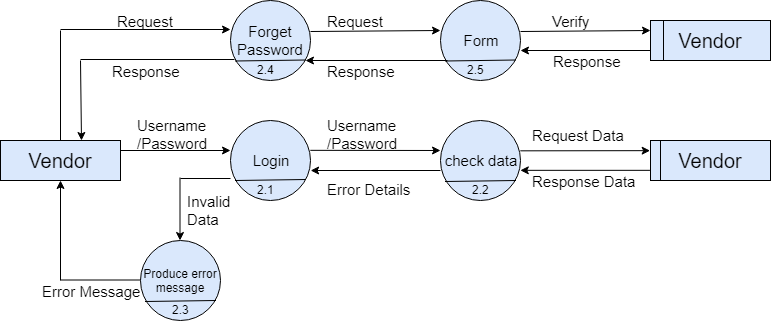

The diagram above was exported from draw.io. Its source (the exported page's mxGraphModel, read from the mxfile embedded in the PNG):
<mxGraphModel dx="840" dy="465" grid="1" gridSize="10" guides="1" tooltips="1" connect="1" arrows="1" fold="1" page="1" pageScale="1" pageWidth="850" pageHeight="1100" math="0" shadow="0">
  <root>
    <mxCell id="0" />
    <mxCell id="1" parent="0" />
    <mxCell id="EE8Tlj84C2X-G2Vxg_2L-1" value="&lt;font style=&quot;font-size: 20px&quot;&gt;Vendor&lt;/font&gt;" style="rounded=0;whiteSpace=wrap;html=1;fillColor=#dae8fc;strokeColor=#000000;" vertex="1" parent="1">
      <mxGeometry x="60" y="200" width="120" height="40" as="geometry" />
    </mxCell>
    <mxCell id="EE8Tlj84C2X-G2Vxg_2L-2" value="&lt;font style=&quot;font-size: 15px&quot;&gt;Forget Password&lt;/font&gt;" style="ellipse;whiteSpace=wrap;html=1;aspect=fixed;fillColor=#dae8fc;strokeColor=#000000;" vertex="1" parent="1">
      <mxGeometry x="290" y="60" width="80" height="80" as="geometry" />
    </mxCell>
    <mxCell id="EE8Tlj84C2X-G2Vxg_2L-3" value="&lt;font style=&quot;font-size: 15px&quot;&gt;Form&lt;/font&gt;" style="ellipse;whiteSpace=wrap;html=1;aspect=fixed;fillColor=#dae8fc;strokeColor=#000000;" vertex="1" parent="1">
      <mxGeometry x="500" y="60" width="80" height="80" as="geometry" />
    </mxCell>
    <mxCell id="EE8Tlj84C2X-G2Vxg_2L-4" value="&lt;span&gt;&lt;font style=&quot;font-size: 20px&quot;&gt;Vendor&lt;/font&gt;&lt;/span&gt;" style="rounded=0;whiteSpace=wrap;html=1;fillColor=#dae8fc;strokeColor=#000000;" vertex="1" parent="1">
      <mxGeometry x="710" y="80" width="120" height="40" as="geometry" />
    </mxCell>
    <mxCell id="EE8Tlj84C2X-G2Vxg_2L-5" value="" style="endArrow=classic;html=1;entryX=0;entryY=0.363;entryDx=0;entryDy=0;entryPerimeter=0;" edge="1" parent="1" target="EE8Tlj84C2X-G2Vxg_2L-2">
      <mxGeometry width="50" height="50" relative="1" as="geometry">
        <mxPoint x="120" y="89" as="sourcePoint" />
        <mxPoint x="90" y="160" as="targetPoint" />
      </mxGeometry>
    </mxCell>
    <mxCell id="EE8Tlj84C2X-G2Vxg_2L-6" value="" style="endArrow=classic;html=1;entryX=0;entryY=0.363;entryDx=0;entryDy=0;entryPerimeter=0;exitX=1;exitY=0.25;exitDx=0;exitDy=0;" edge="1" parent="1">
      <mxGeometry width="50" height="50" relative="1" as="geometry">
        <mxPoint x="370" y="91" as="sourcePoint" />
        <mxPoint x="500" y="90" as="targetPoint" />
      </mxGeometry>
    </mxCell>
    <mxCell id="EE8Tlj84C2X-G2Vxg_2L-7" value="" style="endArrow=classic;html=1;entryX=0;entryY=0.363;entryDx=0;entryDy=0;entryPerimeter=0;exitX=1;exitY=0.25;exitDx=0;exitDy=0;" edge="1" parent="1">
      <mxGeometry width="50" height="50" relative="1" as="geometry">
        <mxPoint x="580" y="91" as="sourcePoint" />
        <mxPoint x="710" y="90" as="targetPoint" />
      </mxGeometry>
    </mxCell>
    <mxCell id="EE8Tlj84C2X-G2Vxg_2L-8" value="" style="endArrow=none;html=1;exitX=0.5;exitY=0;exitDx=0;exitDy=0;" edge="1" parent="1" source="EE8Tlj84C2X-G2Vxg_2L-1">
      <mxGeometry width="50" height="50" relative="1" as="geometry">
        <mxPoint x="120" y="160" as="sourcePoint" />
        <mxPoint x="120" y="90" as="targetPoint" />
      </mxGeometry>
    </mxCell>
    <mxCell id="EE8Tlj84C2X-G2Vxg_2L-9" value="" style="endArrow=classic;html=1;entryX=0.675;entryY=0;entryDx=0;entryDy=0;entryPerimeter=0;" edge="1" parent="1" target="EE8Tlj84C2X-G2Vxg_2L-1">
      <mxGeometry width="50" height="50" relative="1" as="geometry">
        <mxPoint x="140" y="120" as="sourcePoint" />
        <mxPoint x="140" y="160" as="targetPoint" />
      </mxGeometry>
    </mxCell>
    <mxCell id="EE8Tlj84C2X-G2Vxg_2L-10" value="" style="endArrow=none;html=1;entryX=0.05;entryY=0.738;entryDx=0;entryDy=0;entryPerimeter=0;" edge="1" parent="1" target="EE8Tlj84C2X-G2Vxg_2L-2">
      <mxGeometry width="50" height="50" relative="1" as="geometry">
        <mxPoint x="140" y="119" as="sourcePoint" />
        <mxPoint x="290" y="119" as="targetPoint" />
      </mxGeometry>
    </mxCell>
    <mxCell id="EE8Tlj84C2X-G2Vxg_2L-11" value="" style="endArrow=none;html=1;" edge="1" parent="1">
      <mxGeometry width="50" height="50" relative="1" as="geometry">
        <mxPoint x="723" y="80" as="sourcePoint" />
        <mxPoint x="723" y="120" as="targetPoint" />
      </mxGeometry>
    </mxCell>
    <mxCell id="EE8Tlj84C2X-G2Vxg_2L-12" value="" style="endArrow=classic;html=1;exitX=0;exitY=0.75;exitDx=0;exitDy=0;entryX=1;entryY=0.625;entryDx=0;entryDy=0;entryPerimeter=0;" edge="1" parent="1" source="EE8Tlj84C2X-G2Vxg_2L-4" target="EE8Tlj84C2X-G2Vxg_2L-3">
      <mxGeometry width="50" height="50" relative="1" as="geometry">
        <mxPoint x="70" y="270" as="sourcePoint" />
        <mxPoint x="120" y="220" as="targetPoint" />
      </mxGeometry>
    </mxCell>
    <mxCell id="EE8Tlj84C2X-G2Vxg_2L-13" value="" style="endArrow=classic;html=1;entryX=0.938;entryY=0.75;entryDx=0;entryDy=0;entryPerimeter=0;exitX=0.09;exitY=0.75;exitDx=0;exitDy=0;exitPerimeter=0;" edge="1" parent="1" source="EE8Tlj84C2X-G2Vxg_2L-3" target="EE8Tlj84C2X-G2Vxg_2L-2">
      <mxGeometry width="50" height="50" relative="1" as="geometry">
        <mxPoint x="503" y="118" as="sourcePoint" />
        <mxPoint x="370" y="118" as="targetPoint" />
      </mxGeometry>
    </mxCell>
    <mxCell id="EE8Tlj84C2X-G2Vxg_2L-14" value="&lt;font style=&quot;font-size: 15px&quot;&gt;Login&lt;/font&gt;" style="ellipse;whiteSpace=wrap;html=1;aspect=fixed;fillColor=#dae8fc;strokeColor=#000000;" vertex="1" parent="1">
      <mxGeometry x="290" y="180" width="80" height="80" as="geometry" />
    </mxCell>
    <mxCell id="EE8Tlj84C2X-G2Vxg_2L-15" value="&lt;font style=&quot;font-size: 15px&quot;&gt;check data&lt;/font&gt;" style="ellipse;whiteSpace=wrap;html=1;aspect=fixed;fillColor=#dae8fc;strokeColor=#000000;" vertex="1" parent="1">
      <mxGeometry x="500" y="180" width="80" height="80" as="geometry" />
    </mxCell>
    <mxCell id="EE8Tlj84C2X-G2Vxg_2L-16" value="" style="endArrow=classic;html=1;entryX=0;entryY=0.375;entryDx=0;entryDy=0;entryPerimeter=0;exitX=1;exitY=0.25;exitDx=0;exitDy=0;" edge="1" parent="1" source="EE8Tlj84C2X-G2Vxg_2L-1" target="EE8Tlj84C2X-G2Vxg_2L-14">
      <mxGeometry width="50" height="50" relative="1" as="geometry">
        <mxPoint x="60" y="330" as="sourcePoint" />
        <mxPoint x="110" y="280" as="targetPoint" />
      </mxGeometry>
    </mxCell>
    <mxCell id="EE8Tlj84C2X-G2Vxg_2L-17" value="" style="endArrow=classic;html=1;entryX=-0.005;entryY=0.371;entryDx=0;entryDy=0;entryPerimeter=0;exitX=1;exitY=0.25;exitDx=0;exitDy=0;" edge="1" parent="1" target="EE8Tlj84C2X-G2Vxg_2L-15">
      <mxGeometry width="50" height="50" relative="1" as="geometry">
        <mxPoint x="369.8103448275863" y="209.84482758620692" as="sourcePoint" />
        <mxPoint x="479.4655172413793" y="209.84482758620692" as="targetPoint" />
      </mxGeometry>
    </mxCell>
    <mxCell id="EE8Tlj84C2X-G2Vxg_2L-18" value="&lt;span&gt;&lt;font style=&quot;font-size: 20px&quot;&gt;Vendor&lt;/font&gt;&lt;/span&gt;" style="rounded=0;whiteSpace=wrap;html=1;fillColor=#dae8fc;strokeColor=#000000;" vertex="1" parent="1">
      <mxGeometry x="710" y="200" width="120" height="40" as="geometry" />
    </mxCell>
    <mxCell id="EE8Tlj84C2X-G2Vxg_2L-19" value="" style="endArrow=none;html=1;" edge="1" parent="1">
      <mxGeometry width="50" height="50" relative="1" as="geometry">
        <mxPoint x="720" y="200" as="sourcePoint" />
        <mxPoint x="720" y="239.9999999999999" as="targetPoint" />
      </mxGeometry>
    </mxCell>
    <mxCell id="EE8Tlj84C2X-G2Vxg_2L-20" value="" style="endArrow=classic;html=1;entryX=-0.005;entryY=0.371;entryDx=0;entryDy=0;entryPerimeter=0;exitX=1;exitY=0.25;exitDx=0;exitDy=0;" edge="1" parent="1">
      <mxGeometry width="50" height="50" relative="1" as="geometry">
        <mxPoint x="579.8103448275863" y="210.34482758620692" as="sourcePoint" />
        <mxPoint x="709.6206896551726" y="210.15517241379314" as="targetPoint" />
      </mxGeometry>
    </mxCell>
    <mxCell id="EE8Tlj84C2X-G2Vxg_2L-21" value="" style="endArrow=classic;html=1;exitX=0;exitY=0.75;exitDx=0;exitDy=0;entryX=1;entryY=0.625;entryDx=0;entryDy=0;entryPerimeter=0;" edge="1" parent="1">
      <mxGeometry width="50" height="50" relative="1" as="geometry">
        <mxPoint x="709.4655172413793" y="229.84482758620692" as="sourcePoint" />
        <mxPoint x="579.8103448275863" y="229.84482758620692" as="targetPoint" />
      </mxGeometry>
    </mxCell>
    <mxCell id="EE8Tlj84C2X-G2Vxg_2L-22" value="" style="endArrow=classic;html=1;entryX=0.938;entryY=0.75;entryDx=0;entryDy=0;entryPerimeter=0;" edge="1" parent="1">
      <mxGeometry width="50" height="50" relative="1" as="geometry">
        <mxPoint x="500" y="230" as="sourcePoint" />
        <mxPoint x="370.1379310344828" y="230" as="targetPoint" />
      </mxGeometry>
    </mxCell>
    <mxCell id="EE8Tlj84C2X-G2Vxg_2L-23" value="Produce error message" style="ellipse;whiteSpace=wrap;html=1;aspect=fixed;fillColor=#dae8fc;strokeColor=#000000;" vertex="1" parent="1">
      <mxGeometry x="200" y="300" width="80" height="80" as="geometry" />
    </mxCell>
    <mxCell id="EE8Tlj84C2X-G2Vxg_2L-24" value="" style="endArrow=classic;html=1;" edge="1" parent="1">
      <mxGeometry width="50" height="50" relative="1" as="geometry">
        <mxPoint x="239.5" y="237" as="sourcePoint" />
        <mxPoint x="239.5" y="300" as="targetPoint" />
      </mxGeometry>
    </mxCell>
    <mxCell id="EE8Tlj84C2X-G2Vxg_2L-25" value="" style="endArrow=none;html=1;entryX=0;entryY=0.725;entryDx=0;entryDy=0;entryPerimeter=0;" edge="1" parent="1" target="EE8Tlj84C2X-G2Vxg_2L-14">
      <mxGeometry width="50" height="50" relative="1" as="geometry">
        <mxPoint x="240" y="238" as="sourcePoint" />
        <mxPoint x="110" y="400" as="targetPoint" />
      </mxGeometry>
    </mxCell>
    <mxCell id="EE8Tlj84C2X-G2Vxg_2L-26" value="" style="endArrow=none;html=1;" edge="1" parent="1">
      <mxGeometry width="50" height="50" relative="1" as="geometry">
        <mxPoint x="120" y="339.5" as="sourcePoint" />
        <mxPoint x="200" y="339.5" as="targetPoint" />
      </mxGeometry>
    </mxCell>
    <mxCell id="EE8Tlj84C2X-G2Vxg_2L-27" value="" style="endArrow=classic;html=1;entryX=0.5;entryY=1;entryDx=0;entryDy=0;" edge="1" parent="1" target="EE8Tlj84C2X-G2Vxg_2L-1">
      <mxGeometry width="50" height="50" relative="1" as="geometry">
        <mxPoint x="120" y="340" as="sourcePoint" />
        <mxPoint x="110" y="400" as="targetPoint" />
      </mxGeometry>
    </mxCell>
    <mxCell id="EE8Tlj84C2X-G2Vxg_2L-28" value="" style="endArrow=none;html=1;exitX=0.088;exitY=0.75;exitDx=0;exitDy=0;exitPerimeter=0;" edge="1" parent="1">
      <mxGeometry width="50" height="50" relative="1" as="geometry">
        <mxPoint x="294.5" y="240" as="sourcePoint" />
        <mxPoint x="365.5" y="239" as="targetPoint" />
      </mxGeometry>
    </mxCell>
    <mxCell id="EE8Tlj84C2X-G2Vxg_2L-29" value="" style="endArrow=none;html=1;exitX=0.088;exitY=0.75;exitDx=0;exitDy=0;exitPerimeter=0;" edge="1" parent="1">
      <mxGeometry width="50" height="50" relative="1" as="geometry">
        <mxPoint x="204.5" y="361" as="sourcePoint" />
        <mxPoint x="275.5" y="360" as="targetPoint" />
      </mxGeometry>
    </mxCell>
    <mxCell id="EE8Tlj84C2X-G2Vxg_2L-30" value="" style="endArrow=none;html=1;exitX=0.088;exitY=0.75;exitDx=0;exitDy=0;exitPerimeter=0;" edge="1" parent="1">
      <mxGeometry width="50" height="50" relative="1" as="geometry">
        <mxPoint x="504.5" y="120.5" as="sourcePoint" />
        <mxPoint x="575.5" y="119.5" as="targetPoint" />
      </mxGeometry>
    </mxCell>
    <mxCell id="EE8Tlj84C2X-G2Vxg_2L-31" value="" style="endArrow=none;html=1;exitX=0.088;exitY=0.75;exitDx=0;exitDy=0;exitPerimeter=0;" edge="1" parent="1">
      <mxGeometry width="50" height="50" relative="1" as="geometry">
        <mxPoint x="504.5" y="241" as="sourcePoint" />
        <mxPoint x="575.5" y="240" as="targetPoint" />
      </mxGeometry>
    </mxCell>
    <mxCell id="EE8Tlj84C2X-G2Vxg_2L-32" value="" style="endArrow=none;html=1;exitX=0.088;exitY=0.75;exitDx=0;exitDy=0;exitPerimeter=0;" edge="1" parent="1">
      <mxGeometry width="50" height="50" relative="1" as="geometry">
        <mxPoint x="294.5" y="120.5" as="sourcePoint" />
        <mxPoint x="365.5" y="119.5" as="targetPoint" />
      </mxGeometry>
    </mxCell>
    <mxCell id="EE8Tlj84C2X-G2Vxg_2L-33" value="2.4" style="text;html=1;resizable=0;points=[];autosize=1;align=left;verticalAlign=top;spacingTop=-4;" vertex="1" parent="1">
      <mxGeometry x="315" y="120" width="30" height="20" as="geometry" />
    </mxCell>
    <mxCell id="EE8Tlj84C2X-G2Vxg_2L-34" value="2.5" style="text;html=1;resizable=0;points=[];autosize=1;align=left;verticalAlign=top;spacingTop=-4;" vertex="1" parent="1">
      <mxGeometry x="525" y="120" width="30" height="20" as="geometry" />
    </mxCell>
    <mxCell id="EE8Tlj84C2X-G2Vxg_2L-35" value="2.1" style="text;html=1;resizable=0;points=[];autosize=1;align=left;verticalAlign=top;spacingTop=-4;" vertex="1" parent="1">
      <mxGeometry x="315" y="240" width="30" height="20" as="geometry" />
    </mxCell>
    <mxCell id="EE8Tlj84C2X-G2Vxg_2L-36" value="2.2" style="text;html=1;resizable=0;points=[];autosize=1;align=left;verticalAlign=top;spacingTop=-4;" vertex="1" parent="1">
      <mxGeometry x="530" y="240" width="30" height="20" as="geometry" />
    </mxCell>
    <mxCell id="EE8Tlj84C2X-G2Vxg_2L-37" value="2.3" style="text;html=1;resizable=0;points=[];autosize=1;align=left;verticalAlign=top;spacingTop=-4;" vertex="1" parent="1">
      <mxGeometry x="230" y="360" width="30" height="20" as="geometry" />
    </mxCell>
    <mxCell id="EE8Tlj84C2X-G2Vxg_2L-38" value="&lt;span style=&quot;font-size: 15px&quot;&gt;Verify&lt;/span&gt;" style="text;html=1;resizable=0;points=[];autosize=1;align=left;verticalAlign=top;spacingTop=-4;" vertex="1" parent="1">
      <mxGeometry x="610" y="70" width="50" height="20" as="geometry" />
    </mxCell>
    <mxCell id="EE8Tlj84C2X-G2Vxg_2L-39" value="&lt;font style=&quot;font-size: 15px&quot;&gt;Response&lt;/font&gt;" style="text;html=1;resizable=0;points=[];autosize=1;align=left;verticalAlign=top;spacingTop=-4;" vertex="1" parent="1">
      <mxGeometry x="611" y="110" width="80" height="20" as="geometry" />
    </mxCell>
    <mxCell id="EE8Tlj84C2X-G2Vxg_2L-40" value="&lt;font style=&quot;font-size: 15px&quot;&gt;Response&lt;/font&gt;" style="text;html=1;resizable=0;points=[];autosize=1;align=left;verticalAlign=top;spacingTop=-4;" vertex="1" parent="1">
      <mxGeometry x="385" y="120" width="80" height="20" as="geometry" />
    </mxCell>
    <mxCell id="EE8Tlj84C2X-G2Vxg_2L-41" value="&lt;font style=&quot;font-size: 15px&quot;&gt;Request&lt;/font&gt;" style="text;html=1;resizable=0;points=[];autosize=1;align=left;verticalAlign=top;spacingTop=-4;" vertex="1" parent="1">
      <mxGeometry x="385" y="70" width="70" height="20" as="geometry" />
    </mxCell>
    <mxCell id="EE8Tlj84C2X-G2Vxg_2L-42" value="&lt;font style=&quot;font-size: 15px&quot;&gt;Request&lt;/font&gt;" style="text;html=1;resizable=0;points=[];autosize=1;align=left;verticalAlign=top;spacingTop=-4;" vertex="1" parent="1">
      <mxGeometry x="175" y="70" width="70" height="20" as="geometry" />
    </mxCell>
    <mxCell id="EE8Tlj84C2X-G2Vxg_2L-43" value="&lt;font style=&quot;font-size: 15px&quot;&gt;Response&lt;/font&gt;" style="text;html=1;resizable=0;points=[];autosize=1;align=left;verticalAlign=top;spacingTop=-4;" vertex="1" parent="1">
      <mxGeometry x="170" y="120" width="80" height="20" as="geometry" />
    </mxCell>
    <mxCell id="EE8Tlj84C2X-G2Vxg_2L-44" value="&lt;font style=&quot;font-size: 15px&quot;&gt;Username&lt;br&gt;/Password&lt;/font&gt;" style="text;html=1;resizable=0;points=[];autosize=1;align=left;verticalAlign=top;spacingTop=-4;" vertex="1" parent="1">
      <mxGeometry x="195" y="174" width="90" height="30" as="geometry" />
    </mxCell>
    <mxCell id="EE8Tlj84C2X-G2Vxg_2L-45" value="&lt;font style=&quot;font-size: 15px&quot;&gt;Error Message&lt;/font&gt;" style="text;html=1;resizable=0;points=[];autosize=1;align=left;verticalAlign=top;spacingTop=-4;" vertex="1" parent="1">
      <mxGeometry x="100" y="340" width="110" height="20" as="geometry" />
    </mxCell>
    <mxCell id="EE8Tlj84C2X-G2Vxg_2L-46" value="&lt;font style=&quot;font-size: 15px&quot;&gt;Invalid &lt;br&gt;Data&lt;/font&gt;" style="text;html=1;resizable=0;points=[];autosize=1;align=left;verticalAlign=top;spacingTop=-4;rotation=0;" vertex="1" parent="1">
      <mxGeometry x="245" y="250" width="60" height="30" as="geometry" />
    </mxCell>
    <mxCell id="EE8Tlj84C2X-G2Vxg_2L-47" value="&lt;font style=&quot;font-size: 15px&quot;&gt;Username&lt;br&gt;/Password&lt;/font&gt;" style="text;html=1;resizable=0;points=[];autosize=1;align=left;verticalAlign=top;spacingTop=-4;" vertex="1" parent="1">
      <mxGeometry x="385" y="174" width="90" height="30" as="geometry" />
    </mxCell>
    <mxCell id="EE8Tlj84C2X-G2Vxg_2L-48" value="&lt;font style=&quot;font-size: 15px&quot;&gt;Request Data&lt;/font&gt;" style="text;html=1;resizable=0;points=[];autosize=1;align=left;verticalAlign=top;spacingTop=-4;" vertex="1" parent="1">
      <mxGeometry x="590" y="184" width="110" height="20" as="geometry" />
    </mxCell>
    <mxCell id="EE8Tlj84C2X-G2Vxg_2L-49" value="&lt;font style=&quot;font-size: 15px&quot;&gt;Response Data&lt;/font&gt;" style="text;html=1;resizable=0;points=[];autosize=1;align=left;verticalAlign=top;spacingTop=-4;" vertex="1" parent="1">
      <mxGeometry x="590" y="230" width="120" height="20" as="geometry" />
    </mxCell>
    <mxCell id="EE8Tlj84C2X-G2Vxg_2L-50" value="&lt;font style=&quot;font-size: 15px&quot;&gt;Error Details&lt;/font&gt;" style="text;html=1;resizable=0;points=[];autosize=1;align=left;verticalAlign=top;spacingTop=-4;" vertex="1" parent="1">
      <mxGeometry x="385" y="238" width="100" height="20" as="geometry" />
    </mxCell>
  </root>
</mxGraphModel>